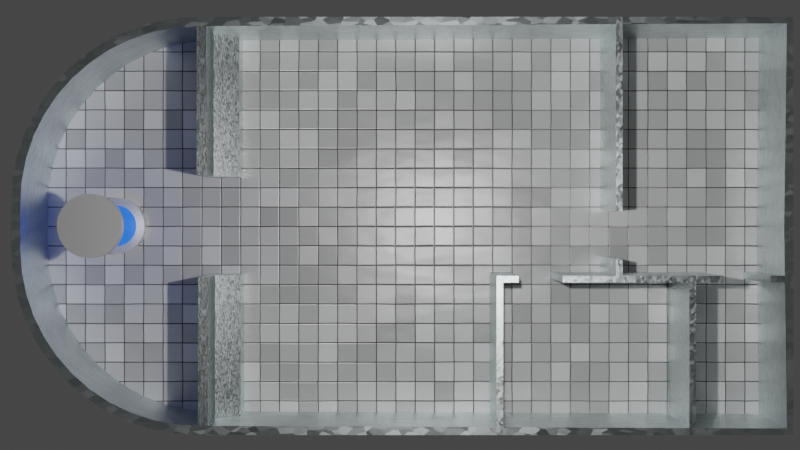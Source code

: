 # Source: Level.blend  (saved by Blender 2.81.16; exported with 4.5.12 LTS)
import bpy
from mathutils import Matrix  # noqa: F401  (used for matrix-valued properties, if any)

bpy.ops.wm.read_factory_settings(use_empty=True)
scene = bpy.context.scene
scene.name = 'Scene'

# ---- collections
col_collection = bpy.data.collections.new('Collection'); scene.collection.children.link(col_collection)

# ---- materials (node trees are filled in below, after node groups)
mat_galvanized_steel = bpy.data.materials.new('Galvanized Steel')
mat_galvanized_steel.alpha_threshold = 0.0
mat_galvanized_steel.use_transparent_shadow = False
mat_galvanized_steel.roughness = 0.5
mat_material_001 = bpy.data.materials.new('Material.001')
mat_material_001.use_transparent_shadow = False
mat_material_004 = bpy.data.materials.new('Material.004')
mat_material_004.use_transparent_shadow = False
mat_1970_tiles = bpy.data.materials.new('1970_tiles')
mat_1970_tiles.alpha_threshold = 0.0
mat_1970_tiles.use_transparent_shadow = False
mat_1970_tiles.roughness = 0.5

# ---- node groups
ng_auto_smooth = bpy.data.node_groups.new('Auto Smooth', 'GeometryNodeTree')
_s = ng_auto_smooth.interface.new_socket(name='Geometry', in_out='OUTPUT', socket_type='NodeSocketGeometry')
_s = ng_auto_smooth.interface.new_socket(name='Geometry', in_out='INPUT', socket_type='NodeSocketGeometry')
_s = ng_auto_smooth.interface.new_socket(name='Angle', in_out='INPUT', socket_type='NodeSocketFloat')
_s.subtype = 'ANGLE'
_s.min_value = 0.0
_s.max_value = 3.142
ng_auto_smooth.is_modifier = True
_N = ng_auto_smooth.nodes; _L = ng_auto_smooth.links
n0 = _N.new('NodeGroupOutput'); n0.name = 'Group Output'; n0.location = (480, -100)
n1 = _N.new('NodeGroupInput'); n1.name = 'Group Input'; n1.location = (-420, -300)
n2 = _N.new('NodeGroupInput'); n2.name = 'Group Input.001'; n2.location = (-60, -100)
n3 = _N.new('GeometryNodeSetShadeSmooth'); n3.name = 'Set Shade Smooth'; n3.location = (120, -100)
n3.domain = 'EDGE'
n4 = _N.new('GeometryNodeSetShadeSmooth'); n4.name = 'Set Shade Smooth.001'; n4.location = (300, -100)
n5 = _N.new('GeometryNodeInputMeshEdgeAngle'); n5.name = 'Edge Angle'; n5.location = (-420, -220)
n6 = _N.new('GeometryNodeInputEdgeSmooth'); n6.name = 'Is Edge Smooth'; n6.location = (-60, -160)
n7 = _N.new('GeometryNodeInputShadeSmooth'); n7.name = 'Is Face Smooth'; n7.location = (-240, -340)
n8 = _N.new('FunctionNodeBooleanMath'); n8.name = 'Boolean Math'; n8.location = (-60, -220)
n9 = _N.new('FunctionNodeCompare'); n9.name = 'Compare'; n9.location = (-240, -180)
n9.operation = 'LESS_EQUAL'
_L.new(n5.outputs[0], n9.inputs[0])
_L.new(n4.outputs[0], n0.inputs[0])
_L.new(n1.outputs[1], n9.inputs[1])
_L.new(n9.outputs[0], n8.inputs[0])
_L.new(n7.outputs[0], n8.inputs[1])
_L.new(n2.outputs[0], n3.inputs[0])
_L.new(n6.outputs[0], n3.inputs[1])
_L.new(n3.outputs[0], n4.inputs[0])
_L.new(n8.outputs[0], n3.inputs[2])
n0.is_active_output = True

# ---- material node trees
mat_galvanized_steel.use_nodes = True; mat_galvanized_steel.node_tree.nodes.clear()
_N = mat_galvanized_steel.node_tree.nodes; _L = mat_galvanized_steel.node_tree.links
n0 = _N.new('ShaderNodeOutputMaterial'); n0.name = 'Material Output'; n0.location = (878, 186)
n1 = _N.new('ShaderNodeMixShader'); n1.name = 'Mix Shader'; n1.location = (592, 198)
n2 = _N.new('ShaderNodeBsdfAnisotropic'); n2.name = 'Glossy BSDF'; n2.location = (390, 315)
n2.distribution = 'BECKMANN'
n2.inputs[0].default_value = (0.8667, 1.0, 1.0, 1.0)
n3 = _N.new('ShaderNodeBsdfAnisotropic'); n3.name = 'Glossy BSDF.001'; n3.location = (396, 109)
n3.distribution = 'BECKMANN'
n4 = _N.new('ShaderNodeMath'); n4.name = 'Math'; n4.location = (182, 188)
n4.operation = 'DIVIDE'
n4.inputs[1].default_value = 5.0
n5 = _N.new('ShaderNodeTexVoronoi'); n5.name = 'Voronoi Texture'; n5.location = (-702, -28)
n6 = _N.new('ShaderNodeRGBToBW'); n6.name = 'RGB to BW'; n6.location = (-221, -66)
n7 = _N.new('ShaderNodeGamma'); n7.name = 'Gamma'; n7.location = (-19, -32)
n7.inputs[1].default_value = 0.5
n8 = _N.new('ShaderNodeTexNoise'); n8.name = 'Noise Texture'; n8.location = (-687, 259)
n9 = _N.new('ShaderNodeMath'); n9.name = 'Math.001'; n9.location = (-893, 268)
n9.operation = 'MULTIPLY'
n9.inputs[1].default_value = 4.0
n10 = _N.new('ShaderNodeMix'); n10.name = 'Mix'; n10.location = (-479, -20)
n10.data_type = 'RGBA'
n10.inputs[0].default_value = 0.75
n11 = _N.new('ShaderNodeMath'); n11.name = 'Math.002'; n11.location = (-64, 307)
n12 = _N.new('ShaderNodeGamma'); n12.name = 'Gamma.001'; n12.location = (-271, 56)
n13 = _N.new('ShaderNodeValue'); n13.name = 'Value'; n13.location = (-1242, 75)
n13.label = 'Scale'
n13.outputs[0].default_value = 61.8
n14 = _N.new('ShaderNodeMath'); n14.name = 'Math.003'; n14.location = (286, 252)
n14.operation = 'POWER'
n15 = _N.new('ShaderNodeMath'); n15.name = 'Math.004'; n15.location = (289, 148)
n15.operation = 'POWER'
_L.new(n1.outputs[0], n0.inputs[0])
_L.new(n12.outputs[0], n11.inputs[0])
_L.new(n11.outputs[0], n4.inputs[0])
_L.new(n2.outputs[0], n1.inputs[1])
_L.new(n3.outputs[0], n1.inputs[2])
_L.new(n7.outputs[0], n3.inputs[0])
_L.new(n6.outputs[0], n7.inputs[0])
_L.new(n8.outputs[1], n10.inputs[6])
_L.new(n5.outputs[1], n10.inputs[7])
_L.new(n10.outputs[2], n12.inputs[0])
_L.new(n10.outputs[2], n6.inputs[0])
_L.new(n9.outputs[0], n8.inputs[2])
_L.new(n13.outputs[0], n9.inputs[0])
_L.new(n13.outputs[0], n5.inputs[2])
_L.new(n4.outputs[0], n14.inputs[0])
_L.new(n14.outputs[0], n2.inputs[1])
_L.new(n4.outputs[0], n15.inputs[0])
_L.new(n15.outputs[0], n3.inputs[1])
n0.is_active_output = True
mat_material_001.use_nodes = True; mat_material_001.node_tree.nodes.clear()
_N = mat_material_001.node_tree.nodes; _L = mat_material_001.node_tree.links
n0 = _N.new('ShaderNodeOutputMaterial'); n0.name = 'Material Output'; n0.location = (300, 300)
n1 = _N.new('ShaderNodeBsdfPrincipled'); n1.name = 'Principled BSDF'; n1.location = (10, 300)
n1.distribution = 'GGX'
n1.subsurface_method = 'BURLEY'
n1.inputs[0].default_value = (1.0, 1.0, 1.0, 1.0)
n1.inputs[1].default_value = 0.6917
n1.inputs[3].default_value = 1.45
n1.inputs[27].default_value = (0.0, 0.0, 0.0, 1.0)
n1.inputs[28].default_value = 1.0
_L.new(n1.outputs[0], n0.inputs[0])
n0.is_active_output = True
mat_material_004.use_nodes = True; mat_material_004.node_tree.nodes.clear()
_N = mat_material_004.node_tree.nodes; _L = mat_material_004.node_tree.links
n0 = _N.new('ShaderNodeOutputMaterial'); n0.name = 'Material Output'; n0.location = (300, 300)
n1 = _N.new('ShaderNodeBsdfPrincipled'); n1.name = 'Principled BSDF'; n1.location = (10, 300)
n1.distribution = 'GGX'
n1.subsurface_method = 'BURLEY'
n1.inputs[0].default_value = (0.0, 0.1042, 0.8, 1.0)
n1.inputs[3].default_value = 1.45
n1.inputs[27].default_value = (0.0, 0.1046, 0.7991, 1.0)
n1.inputs[28].default_value = 1.0
_L.new(n1.outputs[0], n0.inputs[0])
n0.is_active_output = True
mat_1970_tiles.use_nodes = True; mat_1970_tiles.node_tree.nodes.clear()
_N = mat_1970_tiles.node_tree.nodes; _L = mat_1970_tiles.node_tree.links
n0 = _N.new('ShaderNodeTexCoord'); n0.name = 'Texture Coordinate'; n0.location = (-1208, 203)
n1 = _N.new('ShaderNodeVectorMath'); n1.name = 'Vector Math'; n1.location = (-728, 71)
n2 = _N.new('ShaderNodeMath'); n2.name = 'Math'; n2.location = (-968, 48)
n2.operation = 'MULTIPLY'
n2.inputs[1].default_value = 0.02999
n3 = _N.new('ShaderNodeOutputMaterial'); n3.name = 'Material Output'; n3.location = (1068, 44)
n4 = _N.new('ShaderNodeMixShader'); n4.name = 'Mix Shader'; n4.location = (828, 139)
n4.inputs[0].default_value = 0.05
n5 = _N.new('ShaderNodeBsdfDiffuse'); n5.name = 'Diffuse BSDF'; n5.location = (578, 138)
n5.inputs[1].default_value = 0.4
n6 = _N.new('ShaderNodeTexNoise'); n6.name = 'Noise Texture'; n6.location = (-1208, -49)
n6.inputs[2].default_value = 17.52
n7 = _N.new('ShaderNodeMath'); n7.name = 'Math.001'; n7.location = (1, -10)
n7.operation = 'SUBTRACT'
n8 = _N.new('ShaderNodeTexNoise'); n8.name = 'Noise Texture.001'; n8.location = (-238, -90)
n8.inputs[2].default_value = 11.31
n9 = _N.new('ShaderNodeMath'); n9.name = 'Math.002'; n9.location = (-238, 76)
n9.operation = 'SUBTRACT'
n9.use_clamp = True
n9.inputs[0].default_value = 1.0
n10 = _N.new('ShaderNodeTexNoise'); n10.name = 'Noise Texture.002'; n10.location = (-488, 267)
n10.inputs[2].default_value = 67.07
n11 = _N.new('ShaderNodeMath'); n11.name = 'Math.003'; n11.location = (1, 156)
n12 = _N.new('ShaderNodeMath'); n12.name = 'Math.004'; n12.location = (-238, 244)
n12.operation = 'MULTIPLY'
n12.inputs[1].default_value = 0.00999
n13 = _N.new('ShaderNodeTexBrick'); n13.name = 'Brick Texture'; n13.location = (-488, 88)
n13.offset_frequency = 1
n13.squash_frequency = 1
n13.offset = 0.0
n13.inputs[4].default_value = 0.8
n13.inputs[5].default_value = 0.00999
n13.inputs[6].default_value = 0.0
n13.inputs[8].default_value = 0.4
n13.inputs[9].default_value = 0.4
n14 = _N.new('ShaderNodeBump'); n14.name = 'Bump'; n14.location = (241, -32)
n14.inputs[0].default_value = 0.2
n14.inputs[1].default_value = 0.1
n14.inputs[2].default_value = 1.0
n15 = _N.new('ShaderNodeMath'); n15.name = 'Math.005'; n15.location = (828, 7)
n15.operation = 'MULTIPLY'
n15.inputs[1].default_value = 0.04999
n16 = _N.new('ShaderNodeBsdfAnisotropic'); n16.name = 'Glossy BSDF'; n16.location = (578, 3)
n16.distribution = 'BECKMANN'
n16.inputs[0].default_value = (1.0, 1.0, 1.0, 1.0)
n16.inputs[1].default_value = 0.3162
n17 = _N.new('ShaderNodeDisplacement'); n17.name = 'Displacement'; n17.location = (980, -220)
n17.inputs[1].default_value = 0.0
n17.inputs[2].default_value = 0.1
n18 = _N.new('ShaderNodeMapping'); n18.name = 'Mapping'; n18.location = (-968, 91)
n18.inputs[3].default_value = (5.0, 5.0, 5.0)
n19 = _N.new('ShaderNodeValToRGB'); n19.name = 'ColorRamp'; n19.location = (241, 194)
n19.width = 237
while len(n19.color_ramp.elements) > 1: n19.color_ramp.elements.remove(n19.color_ramp.elements[-1])
n19.color_ramp.elements[0].position = 0.01382; n19.color_ramp.elements[0].color = (0.07231, 0.0686, 0.06974, 1.0)
_e = n19.color_ramp.elements.new(0.08226); _e.color = (0.4679, 0.4679, 0.4679, 1.0)
_e = n19.color_ramp.elements.new(0.5112); _e.color = (0.6826, 0.6826, 0.6826, 1.0)
_e = n19.color_ramp.elements.new(1.0); _e.color = (1.0, 1.0, 1.0, 1.0)
_L.new(n5.outputs[0], n4.inputs[1])
_L.new(n0.outputs[3], n18.inputs[0])
_L.new(n6.outputs[0], n2.inputs[0])
_L.new(n18.outputs[0], n1.inputs[0])
_L.new(n1.outputs[0], n13.inputs[0])
_L.new(n2.outputs[0], n1.inputs[1])
_L.new(n16.outputs[0], n4.inputs[2])
_L.new(n13.outputs[1], n9.inputs[1])
_L.new(n4.outputs[0], n3.inputs[0])
_L.new(n9.outputs[0], n15.inputs[0])
_L.new(n7.outputs[0], n14.inputs[3])
_L.new(n8.outputs[0], n7.inputs[1])
_L.new(n9.outputs[0], n7.inputs[0])
_L.new(n13.outputs[0], n11.inputs[1])
_L.new(n10.outputs[0], n12.inputs[0])
_L.new(n11.outputs[0], n19.inputs[0])
_L.new(n12.outputs[0], n11.inputs[0])
_L.new(n19.outputs[0], n5.inputs[0])
_L.new(n14.outputs[0], n5.inputs[2])
_L.new(n14.outputs[0], n16.inputs[4])
_L.new(n15.outputs[0], n17.inputs[0])
_L.new(n17.outputs[0], n3.inputs[2])
n3.is_active_output = True

# ---- world
world_world = bpy.data.worlds.new('World'); scene.world = world_world
world_world.use_nodes = True; world_world.node_tree.nodes.clear()
_N = world_world.node_tree.nodes; _L = world_world.node_tree.links
n0 = _N.new('ShaderNodeOutputWorld'); n0.name = 'World Output'; n0.location = (300, 300)
n1 = _N.new('ShaderNodeBackground'); n1.name = 'Background'; n1.location = (10, 300)
n1.inputs[0].default_value = (0.05088, 0.05088, 0.05088, 1.0)
_L.new(n1.outputs[0], n0.inputs[0])
n0.is_active_output = True
world_world.color = (0.05088, 0.05088, 0.05088)
world_world.use_sun_shadow = False
world_world.sun_shadow_jitter_overblur = 0.0

# ---- cameras
cam_camera = bpy.data.cameras.new('Camera')
cam_camera.clip_end = 100.0
cam_camera.ortho_scale = 7.314

# ---- lights
light_light = bpy.data.lights.new('Light', 'POINT')
light_light.transmission_factor = 0.0
light_light.energy = 1000.0
light_light.shadow_soft_size = 0.1
light_light.shadow_maximum_resolution = 0.006
light_light.use_absolute_resolution = True

# ---- meshes
me_cube = bpy.data.meshes.new('Cube')
me_cube.from_pydata([(3.08, 3.08, 1.286), (3.08, 3.08, 0.0), (3.08, -3.08, 1.286), (3.08, -3.08, 0.0), (-5.693, 3.08, 1.286), (-8.445, 0.328, 1.286), (-6.052, 3.057, 1.286), (-6.405, 2.986, 1.286), (-6.746, 2.871, 1.286), (-7.069, 2.711, 1.286), (-7.368, 2.511, 1.286), (-7.639, 2.274, 1.286), (-7.876, 2.003, 1.286), (-8.076, 1.704, 1.286), (-8.236, 1.381, 1.286), (-8.351, 1.04, 1.286), (-8.422, 0.6873, 1.286), (-8.445, 0.328, 0.0), (-5.693, 3.08, 0.0), (-8.422, 0.6873, 0.0), (-8.351, 1.04, 0.0), (-8.236, 1.381, 0.0), (-8.076, 1.704, 0.0), (-7.876, 2.003, 0.0), (-7.639, 2.274, 0.0), (-7.368, 2.511, 0.0), (-7.069, 2.711, 0.0), (-6.746, 2.871, 0.0), (-6.405, 2.986, 0.0), (-6.052, 3.057, 0.0), (-8.445, -0.328, 1.286), (-5.693, -3.08, 1.286), (-8.422, -0.6873, 1.286), (-8.351, -1.04, 1.286), (-8.236, -1.381, 1.286), (-8.076, -1.704, 1.286), (-7.876, -2.003, 1.286), (-7.639, -2.274, 1.286), (-7.368, -2.511, 1.286), (-7.069, -2.711, 1.286), (-6.746, -2.871, 1.286), (-6.405, -2.986, 1.286), (-6.052, -3.057, 1.286), (-5.693, -3.08, 0.0), (-8.445, -0.328, 0.0), (-6.052, -3.057, 0.0), (-6.405, -2.986, 0.0), (-6.746, -2.871, 0.0), (-7.069, -2.711, 0.0), (-7.368, -2.511, 0.0), (-7.639, -2.274, 0.0), (-7.876, -2.003, 0.0), (-8.076, -1.704, 0.0), (-8.236, -1.381, 0.0), (-8.351, -1.04, 0.0), (-8.422, -0.6873, 0.0), (3.08, 0.0, 1.286), (3.08, 0.0, 0.0), (-8.445, 0.0, 0.0), (-8.445, 0.0, 1.286), (2.983, 2.983, 1.286), (2.983, 2.983, 0.0), (2.983, -2.983, 1.286), (2.983, -2.983, 0.0), (2.943, 0.0, 1.286), (2.943, 0.0, 0.0), (-6.034, -2.921, 0.0), (-5.689, -2.943, 0.0), (-5.689, -2.943, 1.286), (-6.034, -2.921, 1.286), (-6.37, -2.854, 0.0), (-6.37, -2.854, 1.286), (-6.694, -2.744, 0.0), (-6.694, -2.744, 1.286), (-7.001, -2.593, 0.0), (-7.001, -2.593, 1.286), (-7.285, -2.403, 0.0), (-7.285, -2.403, 1.286), (-7.542, -2.177, 0.0), (-7.542, -2.177, 1.286), (-7.768, -1.92, 0.0), (-7.768, -1.92, 1.286), (-7.958, -1.636, 0.0), (-7.958, -1.636, 1.286), (-8.109, -1.329, 0.0), (-8.109, -1.329, 1.286), (-8.219, -1.005, 0.0), (-8.219, -1.005, 1.286), (-8.286, -0.6694, 0.0), (-8.286, -0.6694, 1.286), (-8.308, -0.3236, 0.0), (-8.308, -0.3236, 1.286), (-6.034, 2.921, 1.286), (-5.689, 2.943, 1.286), (-5.689, 2.943, 0.0), (-6.034, 2.921, 0.0), (-6.37, 2.854, 1.286), (-6.37, 2.854, 0.0), (-6.694, 2.744, 1.286), (-6.694, 2.744, 0.0), (-7.001, 2.593, 1.286), (-7.001, 2.593, 0.0), (-7.285, 2.403, 1.286), (-7.285, 2.403, 0.0), (-7.542, 2.177, 1.286), (-7.542, 2.177, 0.0), (-7.768, 1.92, 1.286), (-7.768, 1.92, 0.0), (-7.958, 1.636, 1.286), (-7.958, 1.636, 0.0), (-8.109, 1.329, 1.286), (-8.109, 1.329, 0.0), (-8.219, 1.005, 1.286), (-8.219, 1.005, 0.0), (-8.286, 0.6694, 1.286), (-8.286, 0.6694, 0.0), (-8.308, 0.3236, 1.286), (-8.308, 0.3236, 0.0), (-8.308, 0.0, 0.0), (-8.308, 0.0, 1.286)], [], [(3, 43, 31, 2), (57, 3, 2, 56), (58, 17, 5, 59), (43, 45, 42, 31), (45, 46, 41, 42), (46, 47, 40, 41), (47, 48, 39, 40), (48, 49, 38, 39), (49, 50, 37, 38), (50, 51, 36, 37), (51, 52, 35, 36), (52, 53, 34, 35), (53, 54, 33, 34), (54, 55, 32, 33), (55, 44, 30, 32), (4, 6, 29, 18), (6, 7, 28, 29), (7, 8, 27, 28), (8, 9, 26, 27), (9, 10, 25, 26), (10, 11, 24, 25), (11, 12, 23, 24), (12, 13, 22, 23), (13, 14, 21, 22), (14, 15, 20, 21), (15, 16, 19, 20), (16, 5, 17, 19), (18, 1, 0, 4), (1, 57, 56, 0), (44, 58, 59, 30), (63, 62, 68, 67), (65, 64, 62, 63), (118, 119, 116, 117), (67, 68, 69, 66), (66, 69, 71, 70), (70, 71, 73, 72), (72, 73, 75, 74), (74, 75, 77, 76), (76, 77, 79, 78), (78, 79, 81, 80), (80, 81, 83, 82), (82, 83, 85, 84), (84, 85, 87, 86), (86, 87, 89, 88), (88, 89, 91, 90), (93, 94, 95, 92), (92, 95, 97, 96), (96, 97, 99, 98), (98, 99, 101, 100), (100, 101, 103, 102), (102, 103, 105, 104), (104, 105, 107, 106), (106, 107, 109, 108), (108, 109, 111, 110), (110, 111, 113, 112), (112, 113, 115, 114), (114, 115, 117, 116), (94, 93, 60, 61), (61, 60, 64, 65), (90, 91, 119, 118), (13, 12, 106, 108), (47, 46, 70, 72), (23, 22, 109, 107), (44, 55, 88, 90), (41, 40, 73, 71), (32, 30, 91, 89), (14, 13, 108, 110), (48, 47, 72, 74), (22, 21, 111, 109), (6, 4, 93, 92), (40, 39, 75, 73), (15, 14, 110, 112), (18, 29, 95, 94), (49, 48, 74, 76), (21, 20, 113, 111), (39, 38, 77, 75), (7, 6, 92, 96), (16, 15, 112, 114), (29, 28, 97, 95), (50, 49, 76, 78), (20, 19, 115, 113), (38, 37, 79, 77), (8, 7, 96, 98), (5, 16, 114, 116), (28, 27, 99, 97), (51, 50, 78, 80), (19, 17, 117, 115), (37, 36, 81, 79), (9, 8, 98, 100), (1, 18, 94, 61), (27, 26, 101, 99), (52, 51, 80, 82), (4, 0, 60, 93), (36, 35, 83, 81), (58, 44, 90, 118), (10, 9, 100, 102), (56, 2, 62, 64), (59, 5, 116, 119), (26, 25, 103, 101), (53, 52, 82, 84), (57, 1, 61, 65), (43, 3, 63, 67), (35, 34, 85, 83), (45, 43, 67, 66), (2, 31, 68, 62), (11, 10, 102, 104), (0, 56, 64, 60), (25, 24, 105, 103), (54, 53, 84, 86), (31, 42, 69, 68), (3, 57, 65, 63), (34, 33, 87, 85), (12, 11, 104, 106), (46, 45, 66, 70), (17, 58, 118, 117), (24, 23, 107, 105), (55, 54, 86, 88), (42, 41, 71, 69), (30, 59, 119, 91), (33, 32, 89, 87)])
me_cube.polygons.foreach_set('use_smooth', [True] * 120)
_uv = me_cube.uv_layers.new(name='UVMap')
_uv.uv.foreach_set('vector', [0.8527, 1.429e-08, 0.8527, 0.5258, 0.7791, 0.5258, 0.7791, 0.0, 0.9264, 0.8154, 0.9264, 1.0, 0.8527, 1.0, 0.8527, 0.8154, 0.07364, 0.827, 0.07364, 0.8467, 6.826e-09, 0.8467, 6.826e-09, 0.827, 0.8527, 0.5258, 0.8527, 0.5473, 0.7791, 0.5473, 0.7791, 0.5258, 0.8527, 0.5473, 0.8527, 0.5685, 0.7791, 0.5685, 0.7791, 0.5473, 0.8527, 0.5685, 0.8527, 0.5889, 0.7791, 0.5889, 0.7791, 0.5685, 0.8527, 0.5889, 0.8527, 0.6082, 0.7791, 0.6082, 0.7791, 0.5889, 0.8527, 0.6082, 0.8527, 0.6262, 0.7791, 0.6262, 0.7791, 0.6082, 0.8527, 0.6262, 0.8527, 0.6424, 0.7791, 0.6424, 0.7791, 0.6262, 0.07364, 0.6907, 0.07364, 0.7069, 1.365e-08, 0.7069, 6.826e-09, 0.6907, 0.07364, 0.7069, 0.07364, 0.7249, 1.365e-08, 0.7249, 1.365e-08, 0.7069, 0.07364, 0.7249, 0.07364, 0.7442, 1.365e-08, 0.7442, 1.365e-08, 0.7249, 0.07364, 0.7442, 0.07364, 0.7646, 0.0, 0.7646, 1.365e-08, 0.7442, 0.07364, 0.7646, 0.07364, 0.7858, 0.0, 0.7858, 0.0, 0.7646, 0.07364, 0.7858, 0.07364, 0.8073, 6.826e-09, 0.8073, 0.0, 0.7858, 0.7055, 0.1166, 0.7055, 0.09508, 0.7791, 0.09508, 0.7791, 0.1166, 0.7055, 0.09508, 0.7055, 0.07392, 0.7791, 0.07392, 0.7791, 0.09508, 0.7055, 0.07392, 0.7055, 0.05349, 0.7791, 0.05349, 0.7791, 0.07392, 0.7055, 0.05349, 0.7055, 0.03415, 0.7791, 0.03415, 0.7791, 0.05349, 0.7055, 0.03415, 0.7055, 0.01621, 0.7791, 0.01621, 0.7791, 0.03415, 0.7055, 0.01621, 0.7055, 0.0, 0.7791, 2.858e-08, 0.7791, 0.01621, 3.413e-08, 0.9633, 2.73e-08, 0.9471, 0.07364, 0.9471, 0.07364, 0.9633, 2.73e-08, 0.9471, 2.73e-08, 0.9291, 0.07364, 0.9291, 0.07364, 0.9471, 2.73e-08, 0.9291, 2.73e-08, 0.9098, 0.07364, 0.9098, 0.07364, 0.9291, 2.73e-08, 0.9098, 1.365e-08, 0.8893, 0.07364, 0.8893, 0.07364, 0.9098, 1.365e-08, 0.8893, 1.365e-08, 0.8682, 0.07364, 0.8682, 0.07364, 0.8893, 1.365e-08, 0.8682, 6.826e-09, 0.8467, 0.07364, 0.8467, 0.07364, 0.8682, 0.7791, 0.1166, 0.7791, 0.6424, 0.7055, 0.6424, 0.7055, 0.1166, 0.9264, 0.6308, 0.9264, 0.8154, 0.8527, 0.8154, 0.8527, 0.6308, 0.07364, 0.8073, 0.07364, 0.827, 6.826e-09, 0.827, 6.826e-09, 0.8073, 1.0, 0.6308, 0.9264, 0.6308, 0.9264, 0.1111, 1.0, 0.1111, 0.7791, 0.8212, 0.7055, 0.8212, 0.7055, 0.6424, 0.7791, 0.6424, 0.1473, 0.8212, 0.07364, 0.8212, 0.07364, 0.8018, 0.1473, 0.8018, 1.0, 0.1111, 0.9264, 0.1111, 0.9264, 0.09038, 1.0, 0.09038, 1.0, 0.09038, 0.9264, 0.09038, 0.9264, 0.07028, 1.0, 0.07028, 1.0, 0.07028, 0.9264, 0.07028, 0.9264, 0.05086, 1.0, 0.05086, 1.0, 0.05086, 0.9264, 0.05086, 0.9264, 0.03247, 1.0, 0.03247, 1.0, 0.03247, 0.9264, 0.03247, 0.9264, 0.01542, 1.0, 0.01542, 1.0, 0.01542, 0.9264, 0.01542, 0.9264, 0.0, 1.0, 2.858e-08, 0.1473, 0.9517, 0.07364, 0.9517, 0.07364, 0.9363, 0.1473, 0.9363, 0.1473, 0.9363, 0.07364, 0.9363, 0.07364, 0.9192, 0.1473, 0.9192, 0.1473, 0.9192, 0.07364, 0.9192, 0.07364, 0.9008, 0.1473, 0.9008, 0.1473, 0.9008, 0.07364, 0.9008, 0.07364, 0.8814, 0.1473, 0.8814, 0.1473, 0.8814, 0.07364, 0.8814, 0.07364, 0.8613, 0.1473, 0.8613, 0.1473, 0.8613, 0.07364, 0.8613, 0.07364, 0.8406, 0.1473, 0.8406, 0.9264, 0.1111, 0.8527, 0.1111, 0.8527, 0.09038, 0.9264, 0.09038, 0.9264, 0.09038, 0.8527, 0.09038, 0.8527, 0.07028, 0.9264, 0.07028, 0.9264, 0.07028, 0.8527, 0.07028, 0.8527, 0.05086, 0.9264, 0.05086, 0.9264, 0.05086, 0.8527, 0.05086, 0.8527, 0.03247, 0.9264, 0.03247, 0.9264, 0.03247, 0.8527, 0.03247, 0.8527, 0.01542, 0.9264, 0.01542, 0.9264, 0.01542, 0.8527, 0.01542, 0.8527, 0.0, 0.9264, 0.0, 0.07364, 0.6907, 0.1473, 0.6907, 0.1473, 0.7061, 0.07364, 0.7061, 0.07364, 0.7061, 0.1473, 0.7061, 0.1473, 0.7232, 0.07364, 0.7232, 0.07364, 0.7232, 0.1473, 0.7232, 0.1473, 0.7416, 0.07364, 0.7416, 0.07364, 0.7416, 0.1473, 0.7416, 0.1473, 0.761, 0.07364, 0.761, 0.07364, 0.761, 0.1473, 0.761, 0.1473, 0.7811, 0.07364, 0.7811, 0.07364, 0.7811, 0.1473, 0.7811, 0.1473, 0.8018, 0.07364, 0.8018, 0.8527, 0.1111, 0.9264, 0.1111, 0.9264, 0.6308, 0.8527, 0.6308, 0.7791, 1.0, 0.7055, 1.0, 0.7055, 0.8212, 0.7791, 0.8212, 0.1473, 0.8406, 0.07364, 0.8406, 0.07364, 0.8212, 0.1473, 0.8212, 0.6267, 0.0221, 0.6438, 0.03408, 0.639, 0.0406, 0.6227, 0.02921, 0.3407, 0.1018, 0.3474, 0.1222, 0.3398, 0.1244, 0.3335, 0.105, 0.06165, 0.03408, 0.07879, 0.0221, 0.08271, 0.02921, 0.06643, 0.0406, 0.1951, 0.0, 0.2157, 0.001411, 0.2147, 0.00955, 0.1949, 0.008204, 0.3581, 0.1222, 0.3647, 0.1018, 0.372, 0.105, 0.3657, 0.1244, 0.4897, 0.001411, 0.5103, 0.0, 0.5106, 0.008204, 0.4908, 0.00955, 0.6082, 0.01255, 0.6267, 0.0221, 0.6227, 0.02921, 0.6052, 0.02014, 0.3316, 0.08247, 0.3407, 0.1018, 0.3335, 0.105, 0.3248, 0.08657, 0.07879, 0.0221, 0.09728, 0.01255, 0.1003, 0.02014, 0.08271, 0.02921, 0.7041, 0.1434, 0.7055, 0.1649, 0.6976, 0.1652, 0.6963, 0.1445, 0.3647, 0.1018, 0.3738, 0.08247, 0.3806, 0.08657, 0.372, 0.105, 0.5887, 0.00562, 0.6082, 0.01255, 0.6052, 0.02014, 0.5866, 0.01355, 0.0, 0.1649, 0.001348, 0.1434, 0.009124, 0.1445, 0.007839, 0.1652, 0.3202, 0.06453, 0.3316, 0.08247, 0.3248, 0.08657, 0.3139, 0.06953, 0.09728, 0.01255, 0.1168, 0.00562, 0.1188, 0.01355, 0.1003, 0.02014, 0.3738, 0.08247, 0.3853, 0.06453, 0.3915, 0.06953, 0.3806, 0.08657, 0.7001, 0.1222, 0.7041, 0.1434, 0.6963, 0.1445, 0.6925, 0.1244, 0.5684, 0.001411, 0.5887, 0.00562, 0.5866, 0.01355, 0.5674, 0.00955, 0.001348, 0.1434, 0.005369, 0.1222, 0.01294, 0.1244, 0.009124, 0.1445, 0.3066, 0.04831, 0.3202, 0.06453, 0.3139, 0.06953, 0.301, 0.05411, 0.1168, 0.00562, 0.137, 0.001411, 0.138, 0.00955, 0.1188, 0.01355, 0.3853, 0.06453, 0.3989, 0.04831, 0.4044, 0.05411, 0.3915, 0.06953, 0.6935, 0.1018, 0.7001, 0.1222, 0.6925, 0.1244, 0.6862, 0.105, 0.5479, 0.0, 0.5684, 0.001411, 0.5674, 0.00955, 0.5476, 0.008204, 0.005369, 0.1222, 0.012, 0.1018, 0.01924, 0.105, 0.01294, 0.1244, 0.2911, 0.03408, 0.3066, 0.04831, 0.301, 0.05411, 0.2863, 0.0406, 0.137, 0.001411, 0.1576, 0.0, 0.1578, 0.008204, 0.138, 0.00955, 0.3989, 0.04831, 0.4144, 0.03408, 0.4192, 0.0406, 0.4044, 0.05411, 0.6843, 0.08247, 0.6935, 0.1018, 0.6862, 0.105, 0.6776, 0.08657, 1.365e-08, 0.6907, 0.0, 0.1649, 0.007839, 0.1652, 0.005546, 0.6849, 0.012, 0.1018, 0.02111, 0.08247, 0.0279, 0.08657, 0.01924, 0.105, 0.2739, 0.0221, 0.2911, 0.03408, 0.2863, 0.0406, 0.27, 0.02921, 0.7055, 0.1649, 0.7055, 0.6907, 0.6999, 0.6849, 0.6976, 0.1652, 0.4144, 0.03408, 0.4315, 0.0221, 0.4354, 0.02921, 0.4192, 0.0406, 0.1764, 0.0, 0.1951, 0.0, 0.1949, 0.008204, 0.1764, 0.008209, 0.6729, 0.06453, 0.6843, 0.08247, 0.6776, 0.08657, 0.6667, 0.06953, 0.5291, 0.6907, 0.3527, 0.6907, 0.3583, 0.6849, 0.5291, 0.6825, 0.5291, 0.0, 0.5479, 0.0, 0.5476, 0.008204, 0.5291, 0.008209, 0.02111, 0.08247, 0.03256, 0.06453, 0.03879, 0.06953, 0.0279, 0.08657, 0.2555, 0.01255, 0.2739, 0.0221, 0.27, 0.02921, 0.2524, 0.02014, 0.1764, 0.6907, 1.365e-08, 0.6907, 0.005546, 0.6849, 0.1764, 0.6825, 0.3527, 0.1649, 0.3527, 0.6907, 0.3472, 0.6849, 0.3449, 0.1652, 0.4315, 0.0221, 0.45, 0.01255, 0.453, 0.02014, 0.4354, 0.02921, 0.3514, 0.1434, 0.3527, 0.1649, 0.3449, 0.1652, 0.3436, 0.1445, 0.3527, 0.6907, 0.3527, 0.1649, 0.3606, 0.1652, 0.3583, 0.6849, 0.6593, 0.04831, 0.6729, 0.06453, 0.6667, 0.06953, 0.6538, 0.05411, 0.7055, 0.6907, 0.5291, 0.6907, 0.5291, 0.6825, 0.6999, 0.6849, 0.03256, 0.06453, 0.04615, 0.04831, 0.0517, 0.05411, 0.03879, 0.06953, 0.2359, 0.00562, 0.2555, 0.01255, 0.2524, 0.02014, 0.2339, 0.01355, 0.3527, 0.1649, 0.3541, 0.1434, 0.3619, 0.1445, 0.3606, 0.1652, 0.3527, 0.6907, 0.1764, 0.6907, 0.1764, 0.6825, 0.3472, 0.6849, 0.45, 0.01255, 0.4695, 0.00562, 0.4716, 0.01355, 0.453, 0.02014, 0.6438, 0.03408, 0.6593, 0.04831, 0.6538, 0.05411, 0.639, 0.0406, 0.3474, 0.1222, 0.3514, 0.1434, 0.3436, 0.1445, 0.3398, 0.1244, 0.1576, 0.0, 0.1764, 0.0, 0.1764, 0.008209, 0.1578, 0.008204, 0.04615, 0.04831, 0.06165, 0.03408, 0.06643, 0.0406, 0.0517, 0.05411, 0.2157, 0.001411, 0.2359, 0.00562, 0.2339, 0.01355, 0.2147, 0.00955, 0.3541, 0.1434, 0.3581, 0.1222, 0.3657, 0.1244, 0.3619, 0.1445, 0.5103, 0.0, 0.5291, 0.0, 0.5291, 0.008209, 0.5106, 0.008204, 0.4695, 0.00562, 0.4897, 0.001411, 0.4908, 0.00955, 0.4716, 0.01355])
me_cube.materials.append(mat_galvanized_steel)
me_cube.use_remesh_preserve_volume = False
me_cube.use_remesh_preserve_attributes = False
me_cube.use_mirror_vertex_groups = False
me_cube.update()
me_cylinder = bpy.data.meshes.new('Cylinder')
me_cylinder.from_pydata([(0.0, 1.0, -1.0), (0.0, 1.0, 2.843), (0.1951, 0.9808, -1.0), (0.1951, 0.9808, 2.843), (0.3827, 0.9239, -1.0), (0.3827, 0.9239, 2.843), (0.5556, 0.8315, -1.0), (0.5556, 0.8315, 2.843), (0.7071, 0.7071, -1.0), (0.7071, 0.7071, 2.843), (0.8315, 0.5556, -1.0), (0.8315, 0.5556, 2.843), (0.9239, 0.3827, -1.0), (0.9239, 0.3827, 2.843), (0.9808, 0.1951, -1.0), (0.9808, 0.1951, 2.843), (1.0, 7.55e-08, -1.0), (1.0, 7.55e-08, 2.843), (0.9808, -0.1951, -1.0), (0.9808, -0.1951, 2.843), (0.9239, -0.3827, -1.0), (0.9239, -0.3827, 2.843), (0.8315, -0.5556, -1.0), (0.8315, -0.5556, 2.843), (0.7071, -0.7071, -1.0), (0.7071, -0.7071, 2.843), (0.5556, -0.8315, -1.0), (0.5556, -0.8315, 2.843), (0.3827, -0.9239, -1.0), (0.3827, -0.9239, 2.843), (0.1951, -0.9808, -1.0), (0.1951, -0.9808, 2.843), (-3.258e-07, -1.0, -1.0), (-3.258e-07, -1.0, 2.843), (-0.1951, -0.9808, -1.0), (-0.1951, -0.9808, 2.843), (-0.3827, -0.9239, -1.0), (-0.3827, -0.9239, 2.843), (-0.5556, -0.8315, -1.0), (-0.5556, -0.8315, 2.843), (-0.7071, -0.7071, -1.0), (-0.7071, -0.7071, 2.843), (-0.8315, -0.5556, -1.0), (-0.8315, -0.5556, 2.843), (-0.9239, -0.3827, -1.0), (-0.9239, -0.3827, 2.843), (-0.9808, -0.1951, -1.0), (-0.9808, -0.1951, 2.843), (-1.0, 9.656e-07, -1.0), (-1.0, 9.656e-07, 2.843), (-0.9808, 0.1951, -1.0), (-0.9808, 0.1951, 2.843), (-0.9239, 0.3827, -1.0), (-0.9239, 0.3827, 2.843), (-0.8315, 0.5556, -1.0), (-0.8315, 0.5556, 2.843), (-0.7071, 0.7071, -1.0), (-0.7071, 0.7071, 2.843), (-0.5556, 0.8315, -1.0), (-0.5556, 0.8315, 2.843), (-0.3827, 0.9239, -1.0), (-0.3827, 0.9239, 2.843), (-0.1951, 0.9808, -1.0), (-0.1951, 0.9808, 2.843), (0.2813, 1.414, 3.181), (-3.257e-08, 1.442, 3.181), (0.5518, 1.332, 3.181), (0.8011, 1.199, 3.181), (1.02, 1.02, 3.181), (1.199, 0.8011, 3.181), (1.332, 0.5518, 3.181), (1.414, 0.2813, 3.181), (1.442, -2.185e-08, 3.181), (1.414, -0.2813, 3.181), (1.332, -0.5518, 3.181), (1.199, -0.8011, 3.181), (1.02, -1.02, 3.181), (0.8011, -1.199, 3.181), (0.5518, -1.332, 3.181), (0.2813, -1.414, 3.181), (-5.024e-07, -1.442, 3.181), (-0.2813, -1.414, 3.181), (-0.5518, -1.332, 3.181), (-0.8011, -1.199, 3.181), (-1.02, -1.02, 3.181), (-1.199, -0.8011, 3.181), (-1.332, -0.5518, 3.181), (-1.414, -0.2813, 3.181), (-1.442, 1.262e-06, 3.181), (-1.414, 0.2813, 3.181), (-1.332, 0.5518, 3.181), (-1.199, 0.8011, 3.181), (-1.02, 1.02, 3.181), (-0.8011, 1.199, 3.181), (-0.5518, 1.332, 3.181), (-0.2813, 1.414, 3.181), (0.2813, 1.414, 3.674), (2.105e-08, 1.442, 3.674), (0.5518, 1.332, 3.674), (0.8011, 1.199, 3.674), (1.02, 1.02, 3.674), (1.199, 0.8011, 3.674), (1.332, 0.5518, 3.674), (1.414, 0.2813, 3.674), (1.442, -2.185e-08, 3.674), (1.414, -0.2813, 3.674), (1.332, -0.5518, 3.674), (1.199, -0.8011, 3.674), (1.02, -1.02, 3.674), (0.8011, -1.199, 3.674), (0.5518, -1.332, 3.674), (0.2813, -1.414, 3.674), (-4.488e-07, -1.442, 3.674), (-0.2813, -1.414, 3.674), (-0.5518, -1.332, 3.674), (-0.8011, -1.199, 3.674), (-1.02, -1.02, 3.674), (-1.199, -0.8011, 3.674), (-1.332, -0.5518, 3.674), (-1.414, -0.2813, 3.674), (-1.442, 1.262e-06, 3.674), (-1.414, 0.2813, 3.674), (-1.332, 0.5518, 3.674), (-1.199, 0.8011, 3.674), (-1.02, 1.02, 3.674), (-0.8011, 1.199, 3.674), (-0.5518, 1.332, 3.674), (-0.2813, 1.414, 3.674), (7.177e-09, 1.377, -1.091), (0.2686, 1.35, -1.091), (0.5269, 1.272, -1.091), (0.765, 1.145, -1.091), (0.9736, 0.9736, -1.091), (1.145, 0.765, -1.091), (1.272, 0.5269, -1.091), (1.35, 0.2686, -1.091), (1.377, -7.518e-09, -1.091), (1.35, -0.2686, -1.091), (1.272, -0.5269, -1.091), (1.145, -0.765, -1.091), (0.9736, -0.9736, -1.091), (0.765, -1.145, -1.091), (0.5269, -1.272, -1.091), (0.2686, -1.35, -1.091), (-4.415e-07, -1.377, -1.091), (-0.2686, -1.35, -1.091), (-0.5269, -1.272, -1.091), (-0.765, -1.145, -1.091), (-0.9736, -0.9736, -1.091), (-1.145, -0.765, -1.091), (-1.272, -0.5269, -1.091), (-1.35, -0.2686, -1.091), (-1.377, 1.218e-06, -1.091), (-1.35, 0.2686, -1.091), (-1.272, 0.5269, -1.091), (-1.145, 0.765, -1.091), (-0.9736, 0.9736, -1.091), (-0.765, 1.145, -1.091), (-0.5269, 1.272, -1.091), (-0.2686, 1.35, -1.091), (3.16e-08, 1.377, -1.784), (0.2686, 1.35, -1.784), (0.5269, 1.272, -1.784), (0.765, 1.145, -1.784), (0.9736, 0.9736, -1.784), (1.145, 0.765, -1.784), (1.272, 0.5269, -1.784), (1.35, 0.2686, -1.784), (1.377, -7.518e-09, -1.784), (1.35, -0.2686, -1.784), (1.272, -0.5269, -1.784), (1.145, -0.765, -1.784), (0.9736, -0.9736, -1.784), (0.765, -1.145, -1.784), (0.5269, -1.272, -1.784), (0.2686, -1.35, -1.784), (-4.171e-07, -1.377, -1.784), (-0.2686, -1.35, -1.784), (-0.5269, -1.272, -1.784), (-0.765, -1.145, -1.784), (-0.9736, -0.9736, -1.784), (-1.145, -0.765, -1.784), (-1.272, -0.5269, -1.784), (-1.35, -0.2686, -1.784), (-1.377, 1.218e-06, -1.784), (-1.35, 0.2686, -1.784), (-1.272, 0.5269, -1.784), (-1.145, 0.765, -1.784), (-0.9736, 0.9736, -1.784), (-0.765, 1.145, -1.784), (-0.5269, 1.272, -1.784), (-0.2686, 1.35, -1.784)], [], [(0, 1, 3, 2), (2, 3, 5, 4), (4, 5, 7, 6), (6, 7, 9, 8), (8, 9, 11, 10), (10, 11, 13, 12), (12, 13, 15, 14), (14, 15, 17, 16), (16, 17, 19, 18), (18, 19, 21, 20), (20, 21, 23, 22), (22, 23, 25, 24), (24, 25, 27, 26), (26, 27, 29, 28), (28, 29, 31, 30), (30, 31, 33, 32), (32, 33, 35, 34), (34, 35, 37, 36), (36, 37, 39, 38), (38, 39, 41, 40), (40, 41, 43, 42), (42, 43, 45, 44), (44, 45, 47, 46), (46, 47, 49, 48), (48, 49, 51, 50), (50, 51, 53, 52), (52, 53, 55, 54), (54, 55, 57, 56), (56, 57, 59, 58), (58, 59, 61, 60), (7, 5, 66, 67), (60, 61, 63, 62), (62, 63, 1, 0), (58, 60, 158, 157), (84, 83, 115, 116), (25, 23, 75, 76), (43, 41, 84, 85), (61, 59, 93, 94), (17, 15, 71, 72), (35, 33, 80, 81), (53, 51, 89, 90), (9, 7, 67, 68), (27, 25, 76, 77), (45, 43, 85, 86), (63, 61, 94, 95), (19, 17, 72, 73), (37, 35, 81, 82), (55, 53, 90, 91), (11, 9, 68, 69), (29, 27, 77, 78), (47, 45, 86, 87), (3, 1, 65, 64), (1, 63, 95, 65), (21, 19, 73, 74), (39, 37, 82, 83), (57, 55, 91, 92), (13, 11, 69, 70), (31, 29, 78, 79), (49, 47, 87, 88), (5, 3, 64, 66), (23, 21, 74, 75), (41, 39, 83, 84), (59, 57, 92, 93), (15, 13, 70, 71), (33, 31, 79, 80), (51, 49, 88, 89), (96, 97, 127, 126, 125, 124, 123, 122, 121, 120, 119, 118, 117, 116, 115, 114, 113, 112, 111, 110, 109, 108, 107, 106, 105, 104, 103, 102, 101, 100, 99, 98), (71, 70, 102, 103), (85, 84, 116, 117), (72, 71, 103, 104), (86, 85, 117, 118), (73, 72, 104, 105), (87, 86, 118, 119), (74, 73, 105, 106), (88, 87, 119, 120), (75, 74, 106, 107), (89, 88, 120, 121), (76, 75, 107, 108), (90, 89, 121, 122), (77, 76, 108, 109), (91, 90, 122, 123), (78, 77, 109, 110), (64, 65, 97, 96), (92, 91, 123, 124), (79, 78, 110, 111), (66, 64, 96, 98), (93, 92, 124, 125), (80, 79, 111, 112), (67, 66, 98, 99), (94, 93, 125, 126), (81, 80, 112, 113), (68, 67, 99, 100), (95, 94, 126, 127), (82, 81, 113, 114), (69, 68, 100, 101), (65, 95, 127, 97), (83, 82, 114, 115), (70, 69, 101, 102), (153, 154, 186, 185), (14, 16, 136, 135), (32, 34, 145, 144), (50, 52, 154, 153), (6, 8, 132, 131), (24, 26, 141, 140), (42, 44, 150, 149), (60, 62, 159, 158), (16, 18, 137, 136), (34, 36, 146, 145), (52, 54, 155, 154), (8, 10, 133, 132), (26, 28, 142, 141), (44, 46, 151, 150), (0, 2, 129, 128), (62, 0, 128, 159), (18, 20, 138, 137), (36, 38, 147, 146), (54, 56, 156, 155), (10, 12, 134, 133), (28, 30, 143, 142), (46, 48, 152, 151), (2, 4, 130, 129), (20, 22, 139, 138), (38, 40, 148, 147), (56, 58, 157, 156), (12, 14, 135, 134), (30, 32, 144, 143), (48, 50, 153, 152), (4, 6, 131, 130), (22, 24, 140, 139), (40, 42, 149, 148), (160, 161, 162, 163, 164, 165, 166, 167, 168, 169, 170, 171, 172, 173, 174, 175, 176, 177, 178, 179, 180, 181, 182, 183, 184, 185, 186, 187, 188, 189, 190, 191), (140, 141, 173, 172), (154, 155, 187, 186), (141, 142, 174, 173), (128, 129, 161, 160), (155, 156, 188, 187), (142, 143, 175, 174), (129, 130, 162, 161), (156, 157, 189, 188), (143, 144, 176, 175), (130, 131, 163, 162), (157, 158, 190, 189), (144, 145, 177, 176), (131, 132, 164, 163), (158, 159, 191, 190), (145, 146, 178, 177), (132, 133, 165, 164), (159, 128, 160, 191), (146, 147, 179, 178), (133, 134, 166, 165), (147, 148, 180, 179), (134, 135, 167, 166), (148, 149, 181, 180), (135, 136, 168, 167), (149, 150, 182, 181), (136, 137, 169, 168), (150, 151, 183, 182), (137, 138, 170, 169), (151, 152, 184, 183), (138, 139, 171, 170), (152, 153, 185, 184), (139, 140, 172, 171)])
me_cylinder.polygons.foreach_set('material_index', [1, 1, 1, 1, 1, 1, 1, 1, 1, 1, 1, 1, 1, 1, 1, 1, 1, 1, 1, 1, 1, 1, 1, 1, 1, 1, 1, 1, 1, 1, 0, 1, 1, 0, 0, 0, 0, 0, 0, 0, 0, 0, 0, 0, 0, 0, 0, 0, 0, 0, 0, 0, 0, 0, 0, 0, 0, 0, 0, 0, 0, 0, 0, 0, 0, 0, 0, 0, 0, 0, 0, 0, 0, 0, 0, 0, 0, 0, 0, 0, 0, 0, 0, 0, 0, 0, 0, 0, 0, 0, 0, 0, 0, 0, 0, 0, 0, 0, 0, 0, 0, 0, 0, 0, 0, 0, 0, 0, 0, 0, 0, 0, 0, 0, 0, 0, 0, 0, 0, 0, 0, 0, 0, 0, 0, 0, 0, 0, 0, 0, 0, 0, 0, 0, 0, 0, 0, 0, 0, 0, 0, 0, 0, 0, 0, 0, 0, 0, 0, 0, 0, 0, 0, 0, 0, 0, 0, 0, 0, 0, 0, 0])
_uv = me_cylinder.uv_layers.new(name='UVMap')
_uv.uv.foreach_set('vector', [1.0, 0.5, 1.0, 1.0, 0.9688, 1.0, 0.9688, 0.5, 0.9688, 0.5, 0.9688, 1.0, 0.9375, 1.0, 0.9375, 0.5, 0.9375, 0.5, 0.9375, 1.0, 0.9062, 1.0, 0.9062, 0.5, 0.9062, 0.5, 0.9062, 1.0, 0.875, 1.0, 0.875, 0.5, 0.875, 0.5, 0.875, 1.0, 0.8438, 1.0, 0.8438, 0.5, 0.8438, 0.5, 0.8438, 1.0, 0.8125, 1.0, 0.8125, 0.5, 0.8125, 0.5, 0.8125, 1.0, 0.7812, 1.0, 0.7812, 0.5, 0.7812, 0.5, 0.7812, 1.0, 0.75, 1.0, 0.75, 0.5, 0.75, 0.5, 0.75, 1.0, 0.7188, 1.0, 0.7188, 0.5, 0.7188, 0.5, 0.7188, 1.0, 0.6875, 1.0, 0.6875, 0.5, 0.6875, 0.5, 0.6875, 1.0, 0.6562, 1.0, 0.6562, 0.5, 0.6562, 0.5, 0.6562, 1.0, 0.625, 1.0, 0.625, 0.5, 0.625, 0.5, 0.625, 1.0, 0.5938, 1.0, 0.5938, 0.5, 0.5938, 0.5, 0.5938, 1.0, 0.5625, 1.0, 0.5625, 0.5, 0.5625, 0.5, 0.5625, 1.0, 0.5312, 1.0, 0.5312, 0.5, 0.5312, 0.5, 0.5312, 1.0, 0.5, 1.0, 0.5, 0.5, 0.5, 0.5, 0.5, 1.0, 0.4688, 1.0, 0.4688, 0.5, 0.4688, 0.5, 0.4688, 1.0, 0.4375, 1.0, 0.4375, 0.5, 0.4375, 0.5, 0.4375, 1.0, 0.4062, 1.0, 0.4062, 0.5, 0.4062, 0.5, 0.4062, 1.0, 0.375, 1.0, 0.375, 0.5, 0.375, 0.5, 0.375, 1.0, 0.3438, 1.0, 0.3438, 0.5, 0.3438, 0.5, 0.3438, 1.0, 0.3125, 1.0, 0.3125, 0.5, 0.3125, 0.5, 0.3125, 1.0, 0.2812, 1.0, 0.2812, 0.5, 0.2812, 0.5, 0.2812, 1.0, 0.25, 1.0, 0.25, 0.5, 0.25, 0.5, 0.25, 1.0, 0.2188, 1.0, 0.2188, 0.5, 0.2188, 0.5, 0.2188, 1.0, 0.1875, 1.0, 0.1875, 0.5, 0.1875, 0.5, 0.1875, 1.0, 0.1562, 1.0, 0.1562, 0.5, 0.1562, 0.5, 0.1562, 1.0, 0.125, 1.0, 0.125, 0.5, 0.125, 0.5, 0.125, 1.0, 0.09375, 1.0, 0.09375, 0.5, 0.09375, 0.5, 0.09375, 1.0, 0.0625, 1.0, 0.0625, 0.5, 0.9062, 1.0, 0.9375, 1.0, 0.9375, 1.0, 0.9062, 1.0, 0.0625, 0.5, 0.0625, 1.0, 0.03125, 1.0, 0.03125, 0.5, 0.03125, 0.5, 0.03125, 1.0, 0.0, 1.0, 0.0, 0.5, 0.09375, 0.5, 0.0625, 0.5, 0.0625, 0.5, 0.09375, 0.5, 0.375, 1.0, 0.4062, 1.0, 0.4062, 1.0, 0.375, 1.0, 0.625, 1.0, 0.6562, 1.0, 0.6562, 1.0, 0.625, 1.0, 0.3438, 1.0, 0.375, 1.0, 0.375, 1.0, 0.3438, 1.0, 0.0625, 1.0, 0.09375, 1.0, 0.09375, 1.0, 0.0625, 1.0, 0.75, 1.0, 0.7812, 1.0, 0.7812, 1.0, 0.75, 1.0, 0.4688, 1.0, 0.5, 1.0, 0.5, 1.0, 0.4688, 1.0, 0.1875, 1.0, 0.2188, 1.0, 0.2188, 1.0, 0.1875, 1.0, 0.875, 1.0, 0.9062, 1.0, 0.9062, 1.0, 0.875, 1.0, 0.5938, 1.0, 0.625, 1.0, 0.625, 1.0, 0.5938, 1.0, 0.3125, 1.0, 0.3438, 1.0, 0.3438, 1.0, 0.3125, 1.0, 0.03125, 1.0, 0.0625, 1.0, 0.0625, 1.0, 0.03125, 1.0, 0.7188, 1.0, 0.75, 1.0, 0.75, 1.0, 0.7188, 1.0, 0.4375, 1.0, 0.4688, 1.0, 0.4688, 1.0, 0.4375, 1.0, 0.1562, 1.0, 0.1875, 1.0, 0.1875, 1.0, 0.1562, 1.0, 0.8438, 1.0, 0.875, 1.0, 0.875, 1.0, 0.8438, 1.0, 0.5625, 1.0, 0.5938, 1.0, 0.5938, 1.0, 0.5625, 1.0, 0.2812, 1.0, 0.3125, 1.0, 0.3125, 1.0, 0.2812, 1.0, 0.9688, 1.0, 1.0, 1.0, 1.0, 1.0, 0.9688, 1.0, 0.0, 1.0, 0.03125, 1.0, 0.03125, 1.0, 0.0, 1.0, 0.6875, 1.0, 0.7188, 1.0, 0.7188, 1.0, 0.6875, 1.0, 0.4062, 1.0, 0.4375, 1.0, 0.4375, 1.0, 0.4062, 1.0, 0.125, 1.0, 0.1562, 1.0, 0.1562, 1.0, 0.125, 1.0, 0.8125, 1.0, 0.8438, 1.0, 0.8438, 1.0, 0.8125, 1.0, 0.5312, 1.0, 0.5625, 1.0, 0.5625, 1.0, 0.5312, 1.0, 0.25, 1.0, 0.2812, 1.0, 0.2812, 1.0, 0.25, 1.0, 0.9375, 1.0, 0.9688, 1.0, 0.9688, 1.0, 0.9375, 1.0, 0.6562, 1.0, 0.6875, 1.0, 0.6875, 1.0, 0.6562, 1.0, 0.375, 1.0, 0.4062, 1.0, 0.4062, 1.0, 0.375, 1.0, 0.09375, 1.0, 0.125, 1.0, 0.125, 1.0, 0.09375, 1.0, 0.7812, 1.0, 0.8125, 1.0, 0.8125, 1.0, 0.7812, 1.0, 0.5, 1.0, 0.5312, 1.0, 0.5312, 1.0, 0.5, 1.0, 0.2188, 1.0, 0.25, 1.0, 0.25, 1.0, 0.2188, 1.0, 0.2968, 0.4854, 0.25, 0.49, 0.2032, 0.4854, 0.1582, 0.4717, 0.1167, 0.4496, 0.08029, 0.4197, 0.05045, 0.3833, 0.02827, 0.3418, 0.01461, 0.2968, 0.01, 0.25, 0.01461, 0.2032, 0.02827, 0.1582, 0.05045, 0.1167, 0.08029, 0.08029, 0.1167, 0.05045, 0.1582, 0.02827, 0.2032, 0.01461, 0.25, 0.01, 0.2968, 0.01461, 0.3418, 0.02827, 0.3833, 0.05045, 0.4197, 0.08029, 0.4496, 0.1167, 0.4717, 0.1582, 0.4854, 0.2032, 0.49, 0.25, 0.4854, 0.2968, 0.4717, 0.3418, 0.4496, 0.3833, 0.4197, 0.4197, 0.3833, 0.4496, 0.3418, 0.4717, 0.7812, 1.0, 0.8125, 1.0, 0.8125, 1.0, 0.7812, 1.0, 0.3438, 1.0, 0.375, 1.0, 0.375, 1.0, 0.3438, 1.0, 0.75, 1.0, 0.7812, 1.0, 0.7812, 1.0, 0.75, 1.0, 0.3125, 1.0, 0.3438, 1.0, 0.3438, 1.0, 0.3125, 1.0, 0.7188, 1.0, 0.75, 1.0, 0.75, 1.0, 0.7188, 1.0, 0.2812, 1.0, 0.3125, 1.0, 0.3125, 1.0, 0.2812, 1.0, 0.6875, 1.0, 0.7188, 1.0, 0.7188, 1.0, 0.6875, 1.0, 0.25, 1.0, 0.2812, 1.0, 0.2812, 1.0, 0.25, 1.0, 0.6562, 1.0, 0.6875, 1.0, 0.6875, 1.0, 0.6562, 1.0, 0.2188, 1.0, 0.25, 1.0, 0.25, 1.0, 0.2188, 1.0, 0.625, 1.0, 0.6562, 1.0, 0.6562, 1.0, 0.625, 1.0, 0.1875, 1.0, 0.2188, 1.0, 0.2188, 1.0, 0.1875, 1.0, 0.5938, 1.0, 0.625, 1.0, 0.625, 1.0, 0.5938, 1.0, 0.1562, 1.0, 0.1875, 1.0, 0.1875, 1.0, 0.1562, 1.0, 0.5625, 1.0, 0.5938, 1.0, 0.5938, 1.0, 0.5625, 1.0, 0.9688, 1.0, 1.0, 1.0, 1.0, 1.0, 0.9688, 1.0, 0.125, 1.0, 0.1562, 1.0, 0.1562, 1.0, 0.125, 1.0, 0.5312, 1.0, 0.5625, 1.0, 0.5625, 1.0, 0.5312, 1.0, 0.9375, 1.0, 0.9688, 1.0, 0.9688, 1.0, 0.9375, 1.0, 0.09375, 1.0, 0.125, 1.0, 0.125, 1.0, 0.09375, 1.0, 0.5, 1.0, 0.5312, 1.0, 0.5312, 1.0, 0.5, 1.0, 0.9062, 1.0, 0.9375, 1.0, 0.9375, 1.0, 0.9062, 1.0, 0.0625, 1.0, 0.09375, 1.0, 0.09375, 1.0, 0.0625, 1.0, 0.4688, 1.0, 0.5, 1.0, 0.5, 1.0, 0.4688, 1.0, 0.875, 1.0, 0.9062, 1.0, 0.9062, 1.0, 0.875, 1.0, 0.03125, 1.0, 0.0625, 1.0, 0.0625, 1.0, 0.03125, 1.0, 0.4375, 1.0, 0.4688, 1.0, 0.4688, 1.0, 0.4375, 1.0, 0.8438, 1.0, 0.875, 1.0, 0.875, 1.0, 0.8438, 1.0, 0.0, 1.0, 0.03125, 1.0, 0.03125, 1.0, 0.0, 1.0, 0.4062, 1.0, 0.4375, 1.0, 0.4375, 1.0, 0.4062, 1.0, 0.8125, 1.0, 0.8438, 1.0, 0.8438, 1.0, 0.8125, 1.0, 0.2188, 0.5, 0.1875, 0.5, 0.1875, 0.5, 0.2188, 0.5, 0.7812, 0.5, 0.75, 0.5, 0.75, 0.5, 0.7812, 0.5, 0.5, 0.5, 0.4688, 0.5, 0.4688, 0.5, 0.5, 0.5, 0.2188, 0.5, 0.1875, 0.5, 0.1875, 0.5, 0.2188, 0.5, 0.9062, 0.5, 0.875, 0.5, 0.875, 0.5, 0.9062, 0.5, 0.625, 0.5, 0.5938, 0.5, 0.5938, 0.5, 0.625, 0.5, 0.3438, 0.5, 0.3125, 0.5, 0.3125, 0.5, 0.3438, 0.5, 0.0625, 0.5, 0.03125, 0.5, 0.03125, 0.5, 0.0625, 0.5, 0.75, 0.5, 0.7188, 0.5, 0.7188, 0.5, 0.75, 0.5, 0.4688, 0.5, 0.4375, 0.5, 0.4375, 0.5, 0.4688, 0.5, 0.1875, 0.5, 0.1562, 0.5, 0.1562, 0.5, 0.1875, 0.5, 0.875, 0.5, 0.8438, 0.5, 0.8438, 0.5, 0.875, 0.5, 0.5938, 0.5, 0.5625, 0.5, 0.5625, 0.5, 0.5938, 0.5, 0.3125, 0.5, 0.2812, 0.5, 0.2812, 0.5, 0.3125, 0.5, 1.0, 0.5, 0.9688, 0.5, 0.9688, 0.5, 1.0, 0.5, 0.03125, 0.5, 0.0, 0.5, 0.0, 0.5, 0.03125, 0.5, 0.7188, 0.5, 0.6875, 0.5, 0.6875, 0.5, 0.7188, 0.5, 0.4375, 0.5, 0.4062, 0.5, 0.4062, 0.5, 0.4375, 0.5, 0.1562, 0.5, 0.125, 0.5, 0.125, 0.5, 0.1562, 0.5, 0.8438, 0.5, 0.8125, 0.5, 0.8125, 0.5, 0.8438, 0.5, 0.5625, 0.5, 0.5312, 0.5, 0.5312, 0.5, 0.5625, 0.5, 0.2812, 0.5, 0.25, 0.5, 0.25, 0.5, 0.2812, 0.5, 0.9688, 0.5, 0.9375, 0.5, 0.9375, 0.5, 0.9688, 0.5, 0.6875, 0.5, 0.6562, 0.5, 0.6562, 0.5, 0.6875, 0.5, 0.4062, 0.5, 0.375, 0.5, 0.375, 0.5, 0.4062, 0.5, 0.125, 0.5, 0.09375, 0.5, 0.09375, 0.5, 0.125, 0.5, 0.8125, 0.5, 0.7812, 0.5, 0.7812, 0.5, 0.8125, 0.5, 0.5312, 0.5, 0.5, 0.5, 0.5, 0.5, 0.5312, 0.5, 0.25, 0.5, 0.2188, 0.5, 0.2188, 0.5, 0.25, 0.5, 0.9375, 0.5, 0.9062, 0.5, 0.9062, 0.5, 0.9375, 0.5, 0.6562, 0.5, 0.625, 0.5, 0.625, 0.5, 0.6562, 0.5, 0.375, 0.5, 0.3438, 0.5, 0.3438, 0.5, 0.375, 0.5, 0.75, 0.49, 0.7968, 0.4854, 0.8418, 0.4717, 0.8833, 0.4496, 0.9197, 0.4197, 0.9496, 0.3833, 0.9717, 0.3418, 0.9854, 0.2968, 0.99, 0.25, 0.9854, 0.2032, 0.9717, 0.1582, 0.9496, 0.1167, 0.9197, 0.08029, 0.8833, 0.05045, 0.8418, 0.02827, 0.7968, 0.01461, 0.75, 0.01, 0.7032, 0.01461, 0.6582, 0.02827, 0.6167, 0.05045, 0.5803, 0.08029, 0.5504, 0.1167, 0.5283, 0.1582, 0.5146, 0.2032, 0.51, 0.25, 0.5146, 0.2968, 0.5283, 0.3418, 0.5504, 0.3833, 0.5803, 0.4197, 0.6167, 0.4496, 0.6582, 0.4717, 0.7032, 0.4854, 0.625, 0.5, 0.5938, 0.5, 0.5938, 0.5, 0.625, 0.5, 0.1875, 0.5, 0.1562, 0.5, 0.1562, 0.5, 0.1875, 0.5, 0.5938, 0.5, 0.5625, 0.5, 0.5625, 0.5, 0.5938, 0.5, 1.0, 0.5, 0.9688, 0.5, 0.9688, 0.5, 1.0, 0.5, 0.1562, 0.5, 0.125, 0.5, 0.125, 0.5, 0.1562, 0.5, 0.5625, 0.5, 0.5312, 0.5, 0.5312, 0.5, 0.5625, 0.5, 0.9688, 0.5, 0.9375, 0.5, 0.9375, 0.5, 0.9688, 0.5, 0.125, 0.5, 0.09375, 0.5, 0.09375, 0.5, 0.125, 0.5, 0.5312, 0.5, 0.5, 0.5, 0.5, 0.5, 0.5312, 0.5, 0.9375, 0.5, 0.9062, 0.5, 0.9062, 0.5, 0.9375, 0.5, 0.09375, 0.5, 0.0625, 0.5, 0.0625, 0.5, 0.09375, 0.5, 0.5, 0.5, 0.4688, 0.5, 0.4688, 0.5, 0.5, 0.5, 0.9062, 0.5, 0.875, 0.5, 0.875, 0.5, 0.9062, 0.5, 0.0625, 0.5, 0.03125, 0.5, 0.03125, 0.5, 0.0625, 0.5, 0.4688, 0.5, 0.4375, 0.5, 0.4375, 0.5, 0.4688, 0.5, 0.875, 0.5, 0.8438, 0.5, 0.8438, 0.5, 0.875, 0.5, 0.03125, 0.5, 0.0, 0.5, 0.0, 0.5, 0.03125, 0.5, 0.4375, 0.5, 0.4062, 0.5, 0.4062, 0.5, 0.4375, 0.5, 0.8438, 0.5, 0.8125, 0.5, 0.8125, 0.5, 0.8438, 0.5, 0.4062, 0.5, 0.375, 0.5, 0.375, 0.5, 0.4062, 0.5, 0.8125, 0.5, 0.7812, 0.5, 0.7812, 0.5, 0.8125, 0.5, 0.375, 0.5, 0.3438, 0.5, 0.3438, 0.5, 0.375, 0.5, 0.7812, 0.5, 0.75, 0.5, 0.75, 0.5, 0.7812, 0.5, 0.3438, 0.5, 0.3125, 0.5, 0.3125, 0.5, 0.3438, 0.5, 0.75, 0.5, 0.7188, 0.5, 0.7188, 0.5, 0.75, 0.5, 0.3125, 0.5, 0.2812, 0.5, 0.2812, 0.5, 0.3125, 0.5, 0.7188, 0.5, 0.6875, 0.5, 0.6875, 0.5, 0.7188, 0.5, 0.2812, 0.5, 0.25, 0.5, 0.25, 0.5, 0.2812, 0.5, 0.6875, 0.5, 0.6562, 0.5, 0.6562, 0.5, 0.6875, 0.5, 0.25, 0.5, 0.2188, 0.5, 0.2188, 0.5, 0.25, 0.5, 0.6562, 0.5, 0.625, 0.5, 0.625, 0.5, 0.6562, 0.5])
me_cylinder.materials.append(mat_material_001)
me_cylinder.materials.append(mat_material_004)
me_cylinder.use_remesh_fix_poles = True
me_cylinder.use_remesh_preserve_attributes = False
me_cylinder.use_mirror_vertex_groups = False
me_cylinder.update()
me_cube_001 = bpy.data.meshes.new('Cube.001')
me_cube_001.from_pydata([(-1.615, -2.914, -0.2861), (-1.615, -2.914, 1.0), (-1.615, 1.0, -0.2861), (-1.615, 1.0, 1.0), (1.0, -2.914, -0.2861), (1.0, -2.914, 1.0), (-1.615, -1.862, 1.0), (-1.615, -2.563, 1.0), (-1.615, -2.563, -0.2861), (-1.615, -1.862, -0.2861), (-0.01878, -2.914, 1.0), (0.6604, -2.914, 1.0), (0.6604, -2.914, -0.2861), (-0.01878, -2.914, -0.2861), (-1.515, -2.814, -0.2861), (-1.515, -2.814, 1.0), (-1.515, 1.0, 1.0), (-1.515, 1.0, -0.2861), (1.0, -2.814, 1.0), (1.0, -2.814, -0.2861), (-1.515, -1.862, 1.0), (-1.515, -2.563, 1.0), (-1.515, -2.563, -0.2861), (-1.515, -1.862, -0.2861), (-0.01878, -2.814, 1.0), (0.6604, -2.814, 1.0), (0.6604, -2.814, -0.2861), (-0.01878, -2.814, -0.2861)], [], [(9, 2, 3, 6), (0, 8, 7, 1), (13, 0, 1, 10), (4, 12, 11, 5), (23, 20, 16, 17), (14, 15, 21, 22), (27, 24, 15, 14), (19, 18, 25, 26), (8, 0, 14, 22), (13, 10, 24, 27), (2, 9, 23, 17), (11, 12, 26, 25), (9, 6, 20, 23), (7, 8, 22, 21), (3, 2, 17, 16), (10, 1, 15, 24), (4, 5, 18, 19), (5, 11, 25, 18), (6, 3, 16, 20), (12, 4, 19, 26), (1, 7, 21, 15), (0, 13, 27, 14)])
_uv = me_cube_001.uv_layers.new(name='UVMap')
_uv.uv.foreach_set('vector', [0.375, 0.06723, 0.375, 0.25, 0.625, 0.25, 0.625, 0.06723, 0.375, 0.0, 0.375, 0.02241, 0.625, 0.02241, 0.625, 0.0, 0.375, 0.8474, 0.375, 1.0, 0.625, 1.0, 0.625, 0.8474, 0.375, 0.75, 0.375, 0.7825, 0.625, 0.7825, 0.625, 0.75, 0.375, 0.06723, 0.625, 0.06723, 0.625, 0.25, 0.375, 0.25, 0.375, 0.0, 0.625, 0.0, 0.625, 0.02241, 0.375, 0.02241, 0.375, 0.8474, 0.625, 0.8474, 0.625, 1.0, 0.375, 1.0, 0.375, 0.75, 0.625, 0.75, 0.625, 0.7825, 0.375, 0.7825, 0.375, 0.02241, 0.375, 0.0, 0.375, 0.0, 0.375, 0.02241, 0.375, 0.8474, 0.625, 0.8474, 0.625, 0.8474, 0.375, 0.8474, 0.375, 0.25, 0.375, 0.06723, 0.375, 0.06723, 0.375, 0.25, 0.625, 0.7825, 0.375, 0.7825, 0.375, 0.7825, 0.625, 0.7825, 0.375, 0.06723, 0.625, 0.06723, 0.625, 0.06723, 0.375, 0.06723, 0.625, 0.02241, 0.375, 0.02241, 0.375, 0.02241, 0.625, 0.02241, 0.625, 0.25, 0.375, 0.25, 0.375, 0.25, 0.625, 0.25, 0.625, 0.8474, 0.625, 1.0, 0.625, 1.0, 0.625, 0.8474, 0.375, 0.75, 0.625, 0.75, 0.625, 0.75, 0.375, 0.75, 0.625, 0.75, 0.625, 0.7825, 0.625, 0.7825, 0.625, 0.75, 0.625, 0.06723, 0.625, 0.25, 0.625, 0.25, 0.625, 0.06723, 0.375, 0.7825, 0.375, 0.75, 0.375, 0.75, 0.375, 0.7825, 0.625, 0.0, 0.625, 0.02241, 0.625, 0.02241, 0.625, 0.0, 0.375, 1.0, 0.375, 0.8474, 0.375, 0.8474, 0.375, 1.0])
me_cube_001.materials.append(mat_galvanized_steel)
me_cube_001.use_remesh_fix_poles = True
me_cube_001.use_remesh_preserve_attributes = False
me_cube_001.use_mirror_vertex_groups = False
me_cube_001.update()
me_cube_002 = bpy.data.meshes.new('Cube.002')
me_cube_002.from_pydata([], [], [])
_uv = me_cube_002.uv_layers.new(name='UVMap')
_uv.uv.foreach_set('vector', [])
me_cube_002.use_remesh_fix_poles = True
me_cube_002.use_remesh_preserve_attributes = False
me_cube_002.use_mirror_vertex_groups = False
me_cube_002.update()
me_cube_003 = bpy.data.meshes.new('Cube.003')
me_cube_003.from_pydata([(-2.193, -2.914, -0.2861), (-2.193, -2.914, 1.0), (-2.193, -0.568, -0.2861), (-2.193, -0.568, 1.0), (0.7466, -2.914, -0.2861), (0.7466, -2.914, 1.0), (0.7466, -0.668, -0.2861), (0.7466, -0.668, 1.0), (-1.217, -0.568, 1.0), (-1.867, -0.568, 1.0), (-1.867, -0.568, -0.2861), (-1.217, -0.568, -0.2861), (-0.4343, -0.568, 1.0), (-0.4343, -0.568, -0.2861), (-2.093, -0.668, -0.2861), (-2.093, -2.914, -0.2861), (-2.093, -2.914, 1.0), (-2.093, -0.668, 1.0), (0.6466, -0.668, 1.0), (0.6466, -0.668, -0.2861), (0.6466, -2.914, -0.2861), (0.6466, -2.914, 1.0), (-0.4343, -0.668, 1.0), (-1.217, -0.668, 1.0), (-1.867, -0.668, 1.0), (-1.867, -0.668, -0.2861), (-0.4343, -0.668, -0.2861), (-1.217, -0.668, -0.2861)], [], [(0, 2, 3, 1), (6, 4, 5, 7), (2, 10, 9, 3), (11, 13, 12, 8), (15, 16, 17, 14), (19, 18, 21, 20), (14, 17, 24, 25), (27, 23, 22, 26), (4, 6, 19, 20), (9, 10, 25, 24), (7, 5, 21, 18), (12, 13, 26, 22), (5, 4, 20, 21), (2, 0, 15, 14), (8, 12, 22, 23), (0, 1, 16, 15), (3, 9, 24, 17), (1, 3, 17, 16), (10, 2, 14, 25), (13, 11, 27, 26), (6, 7, 18, 19), (11, 8, 23, 27)])
_uv = me_cube_003.uv_layers.new(name='UVMap')
_uv.uv.foreach_set('vector', [0.375, 0.0, 0.375, 0.25, 0.625, 0.25, 0.625, 0.0, 0.375, 0.5, 0.375, 0.75, 0.625, 0.75, 0.625, 0.5, 0.375, 0.25, 0.375, 0.2777, 0.625, 0.2777, 0.625, 0.25, 0.375, 0.333, 0.375, 0.4072, 0.625, 0.4072, 0.625, 0.333, 0.375, 0.0, 0.625, 0.0, 0.625, 0.25, 0.375, 0.25, 0.375, 0.5, 0.625, 0.5, 0.625, 0.75, 0.375, 0.75, 0.375, 0.25, 0.625, 0.25, 0.625, 0.2777, 0.375, 0.2777, 0.375, 0.333, 0.625, 0.333, 0.625, 0.4072, 0.375, 0.4072, 0.375, 0.75, 0.375, 0.5, 0.375, 0.5, 0.375, 0.75, 0.625, 0.2777, 0.375, 0.2777, 0.375, 0.2777, 0.625, 0.2777, 0.625, 0.5, 0.625, 0.75, 0.625, 0.75, 0.625, 0.5, 0.625, 0.4072, 0.375, 0.4072, 0.375, 0.4072, 0.625, 0.4072, 0.625, 0.75, 0.375, 0.75, 0.375, 0.75, 0.625, 0.75, 0.375, 0.25, 0.375, 0.0, 0.375, 0.0, 0.375, 0.25, 0.625, 0.333, 0.625, 0.4072, 0.625, 0.4072, 0.625, 0.333, 0.375, 0.0, 0.625, 0.0, 0.625, 0.0, 0.375, 0.0, 0.625, 0.25, 0.625, 0.2777, 0.625, 0.2777, 0.625, 0.25, 0.625, 0.0, 0.625, 0.25, 0.625, 0.25, 0.625, 0.0, 0.375, 0.2777, 0.375, 0.25, 0.375, 0.25, 0.375, 0.2777, 0.375, 0.4072, 0.375, 0.333, 0.375, 0.333, 0.375, 0.4072, 0.375, 0.5, 0.625, 0.5, 0.625, 0.5, 0.375, 0.5, 0.375, 0.333, 0.625, 0.333, 0.625, 0.333, 0.375, 0.333])
me_cube_003.materials.append(mat_galvanized_steel)
me_cube_003.use_remesh_fix_poles = True
me_cube_003.use_remesh_preserve_attributes = False
me_cube_003.use_mirror_vertex_groups = False
me_cube_003.update()
me_cube_004 = bpy.data.meshes.new('Cube.004')
me_cube_004.from_pydata([(1.0, 1.0, 0.0), (1.0, -1.0, 0.0), (-2.742, 0.1065, 0.0), (-1.848, 1.0, 0.0), (-2.734, 0.2231, 0.0), (-2.711, 0.3378, 0.0), (-2.674, 0.4484, 0.0), (-2.622, 0.5532, 0.0), (-2.557, 0.6504, 0.0), (-2.48, 0.7383, 0.0), (-2.392, 0.8154, 0.0), (-2.295, 0.8803, 0.0), (-2.19, 0.932, 0.0), (-2.08, 0.9696, 0.0), (-1.965, 0.9924, 0.0), (-1.848, -1.0, 0.0), (-2.742, -0.1065, 0.0), (-1.965, -0.9924, 0.0), (-2.08, -0.9696, 0.0), (-2.19, -0.932, 0.0), (-2.295, -0.8803, 0.0), (-2.392, -0.8154, 0.0), (-2.48, -0.7383, 0.0), (-2.557, -0.6504, 0.0), (-2.622, -0.5532, 0.0), (-2.674, -0.4484, 0.0), (-2.711, -0.3378, 0.0), (-2.734, -0.2231, 0.0), (1.0, 0.0, 0.0), (-1.848, 0.0, 0.0), (-2.742, 0.0, 0.0)], [], [(2, 4, 5, 6, 7, 8, 9, 10, 11, 12, 13, 14, 3, 29, 30), (15, 29, 28, 1), (29, 3, 0, 28), (30, 29, 15, 17, 18, 19, 20, 21, 22, 23, 24, 25, 26, 27, 16)])
me_cube_004.polygons.foreach_set('use_smooth', [True] * 4)
_uv = me_cube_004.uv_layers.new(name='UVMap')
_uv.uv.foreach_set('vector', [0.125, 0.6117, 0.2918, 0.301, 0.2923, 0.3057, 0.2932, 0.3104, 0.2943, 0.3147, 0.2958, 0.3188, 0.2975, 0.3442, 0.2995, 0.3566, 0.3016, 0.3582, 0.304, 0.3607, 0.3064, 0.3641, 0.309, 0.3683, 0.1847, 0.5, 0.1847, 0.625, 0.125, 0.625, 0.1847, 0.75, 0.1847, 0.625, 0.375, 0.625, 0.375, 0.75, 0.1847, 0.625, 0.1847, 0.5, 0.375, 0.5, 0.375, 0.625, 0.125, 0.625, 0.1847, 0.625, 0.1847, 0.75, 0.1769, 0.749, 0.1692, 0.7462, 0.1619, 0.7415, 0.1548, 0.735, 0.1484, 0.7269, 0.1425, 0.7173, 0.1373, 0.7063, 0.133, 0.6942, 0.1295, 0.6811, 0.127, 0.6672, 0.1255, 0.6529, 0.125, 0.6383])
me_cube_004.materials.append(mat_1970_tiles)
me_cube_004.use_remesh_preserve_volume = False
me_cube_004.use_remesh_preserve_attributes = False
me_cube_004.use_mirror_vertex_groups = False
me_cube_004.update()
me_cube_005 = bpy.data.meshes.new('Cube.005')
me_cube_005.from_pydata([(-0.07089, 1.431, -0.643), (-0.07089, 1.431, 0.643), (-0.07089, -0.7567, 0.643), (-0.07089, -0.7567, -0.643), (0.07089, 1.431, 0.643), (0.4299, 1.431, -0.643), (0.07089, -0.7567, 0.643), (0.4299, -0.7567, -0.643), (-0.07089, 1.431, 0.0), (-0.07089, -0.7567, 0.0), (0.07089, 1.431, 0.0), (0.07089, -0.7567, 0.0), (-0.07089, 1.431, -0.03001), (0.4299, 1.431, -0.2278), (-0.07089, -0.7567, -0.03001), (0.4299, -0.7567, -0.2278)], [], [(9, 8, 1, 2), (11, 6, 4, 10), (0, 3, 7, 5), (9, 2, 6, 11), (12, 0, 5, 13), (2, 1, 4, 6), (1, 8, 10, 4), (14, 9, 11, 15), (15, 11, 10, 13), (14, 12, 8, 9), (3, 0, 12, 14), (7, 15, 13, 5), (3, 14, 15, 7), (8, 12, 13, 10)])
_uv = me_cube_005.uv_layers.new(name='UVMap')
_uv.uv.foreach_set('vector', [0.5, 0.06723, 0.5, 0.25, 0.625, 0.25, 0.625, 0.06723, 0.5, 0.06723, 0.625, 0.06723, 0.625, 0.25, 0.5, 0.25, 0.375, 0.25, 0.375, 0.06723, 0.375, 0.06723, 0.375, 0.25, 0.5, 0.06723, 0.625, 0.06723, 0.625, 0.06723, 0.5, 0.06723, 0.4942, 0.25, 0.375, 0.25, 0.375, 0.25, 0.4942, 0.25, 0.625, 0.06723, 0.625, 0.25, 0.625, 0.25, 0.625, 0.06723, 0.625, 0.25, 0.5, 0.25, 0.5, 0.25, 0.625, 0.25, 0.4942, 0.06723, 0.5, 0.06723, 0.5, 0.06723, 0.4942, 0.06723, 0.4942, 0.06723, 0.5, 0.06723, 0.5, 0.25, 0.4942, 0.25, 0.4942, 0.06723, 0.4942, 0.25, 0.5, 0.25, 0.5, 0.06723, 0.375, 0.06723, 0.375, 0.25, 0.4942, 0.25, 0.4942, 0.06723, 0.375, 0.06723, 0.4942, 0.06723, 0.4942, 0.25, 0.375, 0.25, 0.375, 0.06723, 0.4942, 0.06723, 0.4942, 0.06723, 0.375, 0.06723, 0.5, 0.25, 0.4942, 0.25, 0.4942, 0.25, 0.5, 0.25])
me_cube_005.materials.append(mat_galvanized_steel)
me_cube_005.use_remesh_fix_poles = True
me_cube_005.use_remesh_preserve_attributes = False
me_cube_005.use_mirror_vertex_groups = False
me_cube_005.update()
me_cube_006 = bpy.data.meshes.new('Cube.006')
me_cube_006.from_pydata([(-0.07089, 1.431, -0.643), (-0.07089, 1.431, 0.643), (-0.07089, -0.7567, 0.643), (-0.07089, -0.7567, -0.643), (0.07089, 1.431, 0.643), (0.4299, 1.431, -0.643), (0.07089, -0.7567, 0.643), (0.4299, -0.7567, -0.643), (-0.07089, 1.431, 0.0), (-0.07089, -0.7567, 0.0), (0.07089, 1.431, 0.0), (0.07089, -0.7567, 0.0), (-0.07089, 1.431, -0.03001), (0.4299, 1.431, -0.2278), (-0.07089, -0.7567, -0.03001), (0.4299, -0.7567, -0.2278)], [], [(9, 8, 1, 2), (11, 6, 4, 10), (0, 3, 7, 5), (9, 2, 6, 11), (12, 0, 5, 13), (2, 1, 4, 6), (1, 8, 10, 4), (14, 9, 11, 15), (15, 11, 10, 13), (14, 12, 8, 9), (3, 0, 12, 14), (7, 15, 13, 5), (3, 14, 15, 7), (8, 12, 13, 10)])
_uv = me_cube_006.uv_layers.new(name='UVMap')
_uv.uv.foreach_set('vector', [0.5, 0.06723, 0.5, 0.25, 0.625, 0.25, 0.625, 0.06723, 0.5, 0.06723, 0.625, 0.06723, 0.625, 0.25, 0.5, 0.25, 0.375, 0.25, 0.375, 0.06723, 0.375, 0.06723, 0.375, 0.25, 0.5, 0.06723, 0.625, 0.06723, 0.625, 0.06723, 0.5, 0.06723, 0.4942, 0.25, 0.375, 0.25, 0.375, 0.25, 0.4942, 0.25, 0.625, 0.06723, 0.625, 0.25, 0.625, 0.25, 0.625, 0.06723, 0.625, 0.25, 0.5, 0.25, 0.5, 0.25, 0.625, 0.25, 0.4942, 0.06723, 0.5, 0.06723, 0.5, 0.06723, 0.4942, 0.06723, 0.4942, 0.06723, 0.5, 0.06723, 0.5, 0.25, 0.4942, 0.25, 0.4942, 0.06723, 0.4942, 0.25, 0.5, 0.25, 0.5, 0.06723, 0.375, 0.06723, 0.375, 0.25, 0.4942, 0.25, 0.4942, 0.06723, 0.375, 0.06723, 0.4942, 0.06723, 0.4942, 0.25, 0.375, 0.25, 0.375, 0.06723, 0.4942, 0.06723, 0.4942, 0.06723, 0.375, 0.06723, 0.5, 0.25, 0.4942, 0.25, 0.4942, 0.25, 0.5, 0.25])
me_cube_006.materials.append(mat_galvanized_steel)
me_cube_006.use_remesh_fix_poles = True
me_cube_006.use_remesh_preserve_attributes = False
me_cube_006.use_mirror_vertex_groups = False
me_cube_006.update()
me_material_preview_mesh = bpy.data.meshes.new('Material_Preview_Mesh')
me_material_preview_mesh.from_pydata([], [], [])
me_material_preview_mesh.use_remesh_fix_poles = True
me_material_preview_mesh.use_remesh_preserve_attributes = False
me_material_preview_mesh.use_mirror_vertex_groups = False
me_material_preview_mesh.update()

# ---- objects
ob_cube = bpy.data.objects.new('Cube', me_cube)
ob_light = bpy.data.objects.new('Light', light_light)
ob_camera = bpy.data.objects.new('Camera', cam_camera)
ob_cylinder = bpy.data.objects.new('Cylinder', me_cylinder)
ob_cube_001 = bpy.data.objects.new('Cube.001', me_cube_001)
ob_cube_002 = bpy.data.objects.new('Cube.002', me_cube_002)
ob_cube_003 = bpy.data.objects.new('Cube.003', me_cube_003)
ob_cube_004 = bpy.data.objects.new('Cube.004', me_cube_004)
ob_cube_005 = bpy.data.objects.new('Cube.005', me_cube_005)
ob_cube_006 = bpy.data.objects.new('Cube.006', me_cube_006)
ob_material_preview_dummy = bpy.data.objects.new('Material_Preview_Dummy', me_material_preview_mesh)

# ---- transforms, parenting, visibility, modifiers, constraints
ob_cube.location = (0.0, 0.0, 0.0)
ob_cube.lock_rotations_4d = False
ob_cube.empty_display_type = 'ARROWS'
ob_cube.lineart.crease_threshold = 0.0
_m = ob_cube.modifiers.new('Auto Smooth', 'NODES')
_m.node_group = ng_auto_smooth
_gi = [s.identifier for s in ng_auto_smooth.interface.items_tree if s.item_type == 'SOCKET' and s.in_out == 'INPUT']
_m[_gi[1]] = 0.5236  # Angle
ob_light.location = (-1.937, 0.01383, 7.945)
ob_light.rotation_euler = (0.6503, 0.05522, 1.866)
ob_light.lock_rotations_4d = False
ob_light.empty_display_type = 'ARROWS'
ob_light.color = (0.0, 0.0, 0.0, 0.0)
ob_light.lineart.crease_threshold = 0.0
ob_camera.location = (-2.715, 0.01371, 17.65)
ob_camera.lock_rotations_4d = False
ob_camera.empty_display_type = 'ARROWS'
ob_camera.color = (0.0, 0.0, 0.0, 0.0)
ob_camera.display_type = 'WIRE'
ob_camera.lineart.crease_threshold = 0.0
ob_cylinder.location = (-7.172, 0.0, 0.5427)
ob_cylinder.scale = (0.3212, 0.3212, 0.3212)
ob_cylinder.lineart.crease_threshold = 0.0
ob_cube_001.location = (2.08, 2.08, 0.2861)
ob_cube_001.lineart.crease_threshold = 0.0
ob_cube_002.location = (2.08, -0.166, 0.2861)
ob_cube_002.lineart.crease_threshold = 0.0
ob_cube_003.location = (0.8993, -0.166, 0.2861)
ob_cube_003.lineart.crease_threshold = 0.0
ob_cube_004.location = (0.0, 0.0, 0.0)
ob_cube_004.scale = (3.08, 3.08, 1.0)
ob_cube_004.lock_rotations_4d = False
ob_cube_004.empty_display_type = 'ARROWS'
ob_cube_004.lineart.crease_threshold = 0.0
_m = ob_cube_004.modifiers.new('Auto Smooth', 'NODES')
_m.node_group = ng_auto_smooth
_gi = [s.identifier for s in ng_auto_smooth.interface.items_tree if s.item_type == 'SOCKET' and s.in_out == 'INPUT']
_m[_gi[1]] = 0.5236  # Angle
ob_cube_005.location = (-5.639, 1.513, 0.643)
ob_cube_005.lineart.crease_threshold = 0.0
ob_cube_006.location = (-5.618, -2.187, 0.643)
ob_cube_006.lineart.crease_threshold = 0.0
ob_material_preview_dummy.location = (0.0, 0.0, 0.0)
ob_material_preview_dummy.hide_select = True
ob_material_preview_dummy.hide_render = True
ob_material_preview_dummy.lineart.crease_threshold = 0.0

# ---- collection membership
col_collection.objects.link(ob_cube)
col_collection.objects.link(ob_light)
col_collection.objects.link(ob_camera)
col_collection.objects.link(ob_cylinder)
col_collection.objects.link(ob_cube_001)
col_collection.objects.link(ob_cube_002)
col_collection.objects.link(ob_cube_003)
col_collection.objects.link(ob_cube_004)
col_collection.objects.link(ob_cube_005)
col_collection.objects.link(ob_cube_006)
col_collection.objects.link(ob_material_preview_dummy)

# ---- scene / render settings (as saved in the file)
scene.camera = ob_camera
scene.frame_start = 1; scene.frame_end = 250; scene.frame_set(8)
scene.render.engine = 'BLENDER_EEVEE_NEXT'
scene.cycles.use_denoising = False
scene.cycles.samples = 128
scene.cycles.sampling_pattern = 'TABULATED_SOBOL'
scene.cycles.use_adaptive_sampling = False
scene.cycles.use_light_tree = False
scene.view_settings.view_transform = 'Filmic'
bpy.context.view_layer.update()
